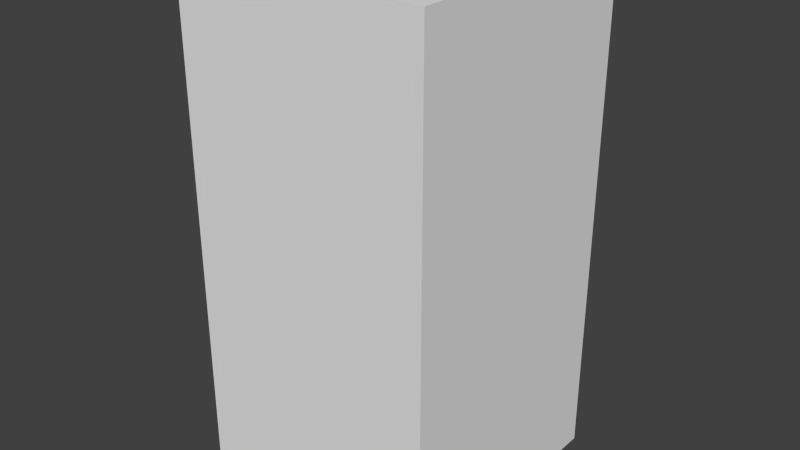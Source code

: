 # Source: brownAxesFive.blend  (saved by Blender 2.68.0; exported with 4.5.12 LTS)
import bpy
from mathutils import Matrix  # noqa: F401  (used for matrix-valued properties, if any)

bpy.ops.wm.read_factory_settings(use_empty=True)
scene = bpy.context.scene
scene.name = 'Scene'

# ---- collections
col_collection_1 = bpy.data.collections.new('Collection 1'); scene.collection.children.link(col_collection_1)

# ---- world
world_world = bpy.data.worlds.new('World'); scene.world = world_world
world_world.color = (0.05088, 0.05088, 0.05088)
world_world.use_sun_shadow = False
world_world.sun_shadow_jitter_overblur = 0.0
world_world.cycles.sampling_method = 'MANUAL'
world_world.cycles.sample_map_resolution = 256

# ---- meshes
me_brownaxesfive = bpy.data.meshes.new('brownAxesFive')
me_brownaxesfive.from_pydata([(-0.5, -0.5, -1.0), (-0.5, 0.5, -1.0), (0.5, 0.5, -1.0), (0.5, -0.5, -1.0), (-0.5, -0.5, 1.0), (-0.5, 0.5, 1.0), (0.5, 0.5, 1.0), (0.5, -0.5, 1.0)], [], [(4, 5, 1, 0), (5, 6, 2, 1), (6, 7, 3, 2), (7, 4, 0, 3), (0, 1, 2, 3), (7, 6, 5, 4)])
me_brownaxesfive.use_remesh_preserve_volume = False
me_brownaxesfive.use_remesh_preserve_attributes = False
me_brownaxesfive.use_mirror_vertex_groups = False
me_brownaxesfive.update()

# ---- objects
ob_brownaxesfive = bpy.data.objects.new('brownAxesFive', me_brownaxesfive)

# ---- transforms, parenting, visibility, modifiers, constraints
ob_brownaxesfive.location = (0.0, 0.0, 0.0)
ob_brownaxesfive.lineart.crease_threshold = 0.0

# ---- collection membership
col_collection_1.objects.link(ob_brownaxesfive)

# ---- scene / render settings (as saved in the file)
scene.frame_start = 1; scene.frame_end = 250; scene.frame_set(1)
scene.render.engine = 'BLENDER_EEVEE_NEXT'
scene.render.image_settings.color_mode = 'RGB'
scene.render.image_settings.compression = 90
scene.render.resolution_percentage = 50
scene.render.dither_intensity = 0.0
scene.cycles.use_denoising = False
scene.cycles.samples = 10
scene.cycles.sampling_pattern = 'TABULATED_SOBOL'
scene.cycles.light_sampling_threshold = 0.0
scene.cycles.use_adaptive_sampling = False
scene.cycles.use_light_tree = False
scene.cycles.blur_glossy = 0.0
scene.cycles.volume_bounces = 1
scene.cycles.pixel_filter_type = 'GAUSSIAN'
scene.cycles.sample_clamp_indirect = 0.0
scene.view_settings.view_transform = 'Standard'
bpy.context.view_layer.update()

# ---- added for rendering (the .blend has no active camera and no usable light): camera, sun
cam_auto = bpy.data.cameras.new('AutoCamera')
cam_auto.lens = 50.0
cam_auto.sensor_width = 36.0
cam_auto.clip_end = 1000.0
ob_auto_camera = bpy.data.objects.new('AutoCamera', cam_auto)
scene.collection.objects.link(ob_auto_camera)
ob_auto_camera.location = (2.26633, -2.71959, 1.81306)
ob_auto_camera.rotation_euler = (1.09748, -7.21219e-08, 0.694738)
scene.camera = ob_auto_camera
light_auto_sun = bpy.data.lights.new('AutoSun', 'SUN')
light_auto_sun.energy = 3.0
light_auto_sun.angle = 0.0523599
ob_auto_sun = bpy.data.objects.new('AutoSun', light_auto_sun)
scene.collection.objects.link(ob_auto_sun)
ob_auto_sun.rotation_euler = (0.872665, 0.174533, 0.523599)
bpy.context.view_layer.update()
